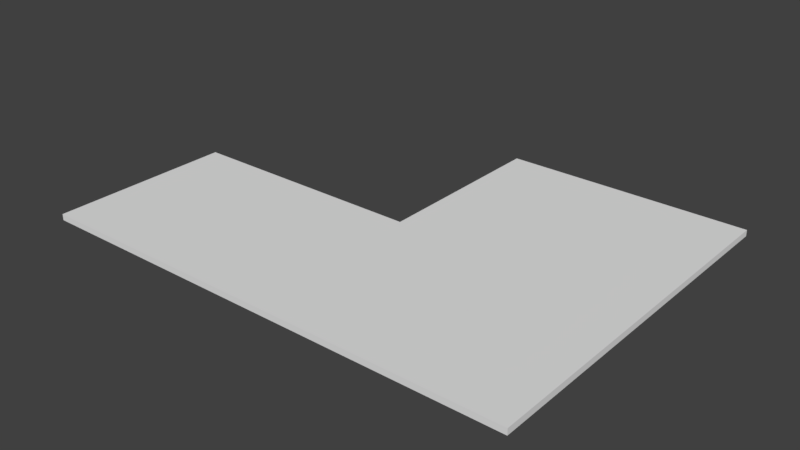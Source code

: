 # Source: piso.blend  (saved by Blender 2.79.0; exported with 4.5.12 LTS)
import bpy
from mathutils import Matrix  # noqa: F401  (used for matrix-valued properties, if any)

bpy.ops.wm.read_factory_settings(use_empty=True)
scene = bpy.context.scene
scene.name = 'Scene'

# ---- collections
col_collection_1 = bpy.data.collections.new('Collection 1'); scene.collection.children.link(col_collection_1)

# ---- world
world_world = bpy.data.worlds.new('World'); scene.world = world_world
world_world.color = (0.05088, 0.05088, 0.05088)
world_world.use_sun_shadow = False
world_world.sun_shadow_jitter_overblur = 0.0
world_world.cycles.sampling_method = 'MANUAL'

# ---- meshes
me_plane_002 = bpy.data.meshes.new('Plane.002')
me_plane_002.from_pydata([(0.25, 0.25, 0.0), (0.25, -0.25, 0.0), (-0.25, -0.25, 0.0), (0.25, -7.451e-09, 0.0), (-0.25, -7.451e-09, 0.0), (-3.725e-09, 0.25, 0.0), (-3.725e-09, -0.25, 0.0), (-3.725e-09, -7.451e-09, 0.0)], [], [(7, 3, 0, 5), (6, 1, 3, 7), (2, 6, 7, 4)])
_uv = me_plane_002.uv_layers.new(name='UVMap')
_uv.uv.foreach_set('vector', [0.0, 0.0, 1.0, 0.0, 1.0, 1.0, 0.0, 1.0, 0.0, 0.0, 1.0, 0.0, 1.0, 1.0, 0.0, 1.0, 0.0, 0.0, 1.0, 0.0, 1.0, 1.0, 0.0, 1.0])
me_plane_002.use_remesh_preserve_volume = False
me_plane_002.use_remesh_preserve_attributes = False
me_plane_002.use_mirror_vertex_groups = False
me_plane_002.update()

# ---- objects
ob_piso = bpy.data.objects.new('PISO', me_plane_002)

# ---- transforms, parenting, visibility, modifiers, constraints
ob_piso.location = (-1.0, -2.0, 0.1)
ob_piso.scale = (16.0, 12.0, 0.5)
ob_piso.lineart.crease_threshold = 0.0
_m = ob_piso.modifiers.new('Solidify', 'SOLIDIFY')
_m.thickness = 0.2
_m.nonmanifold_thickness_mode = 'FIXED'
_m.nonmanifold_merge_threshold = 0.0003
_m = ob_piso.modifiers.new('Solidify.001', 'SOLIDIFY')
_m.nonmanifold_thickness_mode = 'FIXED'
_m.nonmanifold_merge_threshold = 0.0003

# ---- collection membership
col_collection_1.objects.link(ob_piso)

# ---- scene / render settings (as saved in the file)
scene.frame_start = 1; scene.frame_end = 250; scene.frame_set(1)
scene.render.engine = 'BLENDER_EEVEE_NEXT'
scene.render.resolution_percentage = 50
scene.render.dither_intensity = 0.0
scene.cycles.use_denoising = False
scene.cycles.samples = 128
scene.cycles.sampling_pattern = 'TABULATED_SOBOL'
scene.cycles.use_adaptive_sampling = False
scene.cycles.use_light_tree = False
scene.cycles.blur_glossy = 0.0
scene.cycles.sample_clamp_indirect = 0.0
scene.view_settings.view_transform = 'Standard'
bpy.context.view_layer.update()

# ---- added for rendering (the .blend has no active camera and no usable light): camera, sun
cam_auto = bpy.data.cameras.new('AutoCamera')
cam_auto.lens = 50.0
cam_auto.sensor_width = 36.0
cam_auto.clip_end = 1000.0
ob_auto_camera = bpy.data.objects.new('AutoCamera', cam_auto)
scene.collection.objects.link(ob_auto_camera)
ob_auto_camera.location = (8.25271, -13.1033, 7.45217)
ob_auto_camera.rotation_euler = (1.09748, -7.21219e-08, 0.694738)
scene.camera = ob_auto_camera
light_auto_sun = bpy.data.lights.new('AutoSun', 'SUN')
light_auto_sun.energy = 3.0
light_auto_sun.angle = 0.0523599
ob_auto_sun = bpy.data.objects.new('AutoSun', light_auto_sun)
scene.collection.objects.link(ob_auto_sun)
ob_auto_sun.rotation_euler = (0.872665, 0.174533, 0.523599)
bpy.context.view_layer.update()
